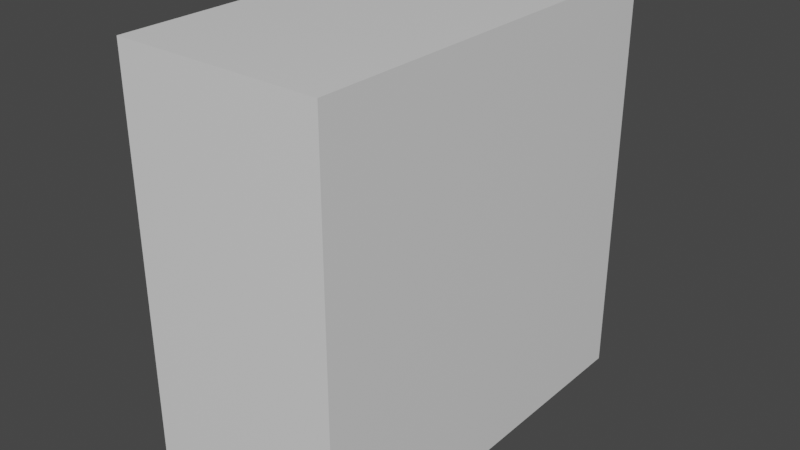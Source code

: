 # Source: cube1to2.blend  (saved by Blender 2.92.15; exported with 4.5.12 LTS)
import bpy
from mathutils import Matrix  # noqa: F401  (used for matrix-valued properties, if any)

bpy.ops.wm.read_factory_settings(use_empty=True)
scene = bpy.context.scene
scene.name = 'Scene'

# ---- collections
col_collection = bpy.data.collections.new('Collection'); scene.collection.children.link(col_collection)

# ---- materials (node trees are filled in below, after node groups)
mat_material = bpy.data.materials.new('Material')
mat_material.alpha_threshold = 0.0
mat_material.use_transparent_shadow = False
mat_material.line_color = (0.0, 0.0, 0.0, 1.0)

# ---- material node trees
mat_material.use_nodes = True; mat_material.node_tree.nodes.clear()
_N = mat_material.node_tree.nodes; _L = mat_material.node_tree.links
n0 = _N.new('ShaderNodeOutputMaterial'); n0.name = 'Material Output'; n0.location = (300, 300)
n1 = _N.new('ShaderNodeBsdfPrincipled'); n1.name = 'Principled BSDF'; n1.location = (10, 300)
n1.distribution = 'GGX'
n1.subsurface_method = 'BURLEY'
n1.inputs[2].default_value = 0.4
n1.inputs[3].default_value = 1.45
n1.inputs[27].default_value = (0.0, 0.0, 0.0, 1.0)
n1.inputs[28].default_value = 1.0
_L.new(n1.outputs[0], n0.inputs[0])
n0.is_active_output = True

# ---- world
world_world = bpy.data.worlds.new('World'); scene.world = world_world
world_world.use_nodes = True; world_world.node_tree.nodes.clear()
_N = world_world.node_tree.nodes; _L = world_world.node_tree.links
n0 = _N.new('ShaderNodeOutputWorld'); n0.name = 'World Output'; n0.location = (300, 300)
n1 = _N.new('ShaderNodeBackground'); n1.name = 'Background'; n1.location = (10, 300)
n1.inputs[0].default_value = (0.05088, 0.05088, 0.05088, 1.0)
_L.new(n1.outputs[0], n0.inputs[0])
n0.is_active_output = True
world_world.color = (0.05088, 0.05088, 0.05088)
world_world.use_sun_shadow = False
world_world.sun_shadow_jitter_overblur = 0.0

# ---- meshes
me_cube = bpy.data.meshes.new('Cube')
me_cube.from_pydata([(-0.5, 1.0, -1.0), (-0.5, -1.0, -1.0), (-0.5, 1.0, 1.0), (-0.5, -1.0, 1.0), (0.5, -1.0, -1.0), (0.5, 1.0, 1.0), (0.5, -1.0, 1.0), (0.5, 1.0, -1.0)], [], [(7, 0, 2, 5), (6, 5, 2, 3), (3, 2, 0, 1), (1, 0, 7, 4), (1, 4, 6, 3), (4, 7, 5, 6)])
_uv = me_cube.uv_layers.new(name='UVMap')
_uv.uv.foreach_set('vector', [0.5, 0.9999, 7.088e-05, 0.9999, 7.07e-05, 7.073e-05, 0.5, 7.07e-05, 0.9999, 0.5, 7.07e-05, 0.5, 7.076e-05, 7.07e-05, 0.9999, 7.085e-05, 9.998e-05, 0.9999, 0.0001001, 9.998e-05, 0.9999, 0.0001001, 0.9999, 0.9999, 0.5, 7.07e-05, 0.5, 0.9999, 7.07e-05, 0.9999, 7.073e-05, 7.073e-05, 7.076e-05, 7.07e-05, 0.5, 7.07e-05, 0.5, 0.9999, 7.07e-05, 0.9999, 0.9999, 0.9999, 9.998e-05, 0.9999, 0.0001001, 9.998e-05, 0.9999, 0.0001001])
me_cube.materials.append(mat_material)
me_cube.use_remesh_preserve_volume = False
me_cube.use_remesh_preserve_attributes = False
me_cube.use_mirror_vertex_groups = False
me_cube.update()

# ---- objects
ob_cube = bpy.data.objects.new('Cube', me_cube)

# ---- transforms, parenting, visibility, modifiers, constraints
ob_cube.location = (0.0, 0.0, 0.0)
ob_cube.rotation_euler = (1.571, -0.0, 0.0)
ob_cube.scale = (0.5, 0.5, 0.5)
ob_cube.lock_rotations_4d = False
ob_cube.empty_display_type = 'ARROWS'
ob_cube.lineart.crease_threshold = 0.0

# ---- collection membership
col_collection.objects.link(ob_cube)

# ---- scene / render settings (as saved in the file)
scene.frame_start = 1; scene.frame_end = 250; scene.frame_set(1)
scene.render.engine = 'BLENDER_EEVEE_NEXT'
scene.cycles.use_denoising = False
scene.cycles.samples = 128
scene.cycles.sampling_pattern = 'TABULATED_SOBOL'
scene.cycles.use_adaptive_sampling = False
scene.cycles.use_light_tree = False
scene.view_settings.view_transform = 'Filmic'
bpy.context.view_layer.update()

# ---- added for rendering (the .blend has no active camera and no usable light): camera, sun
cam_auto = bpy.data.cameras.new('AutoCamera')
cam_auto.lens = 50.0
cam_auto.sensor_width = 36.0
cam_auto.clip_end = 1000.0
ob_auto_camera = bpy.data.objects.new('AutoCamera', cam_auto)
scene.collection.objects.link(ob_auto_camera)
ob_auto_camera.location = (1.38784, -1.6654, 1.11027)
ob_auto_camera.rotation_euler = (1.09748, -7.21219e-08, 0.694738)
scene.camera = ob_auto_camera
light_auto_sun = bpy.data.lights.new('AutoSun', 'SUN')
light_auto_sun.energy = 3.0
light_auto_sun.angle = 0.0523599
ob_auto_sun = bpy.data.objects.new('AutoSun', light_auto_sun)
scene.collection.objects.link(ob_auto_sun)
ob_auto_sun.rotation_euler = (0.872665, 0.174533, 0.523599)
bpy.context.view_layer.update()
